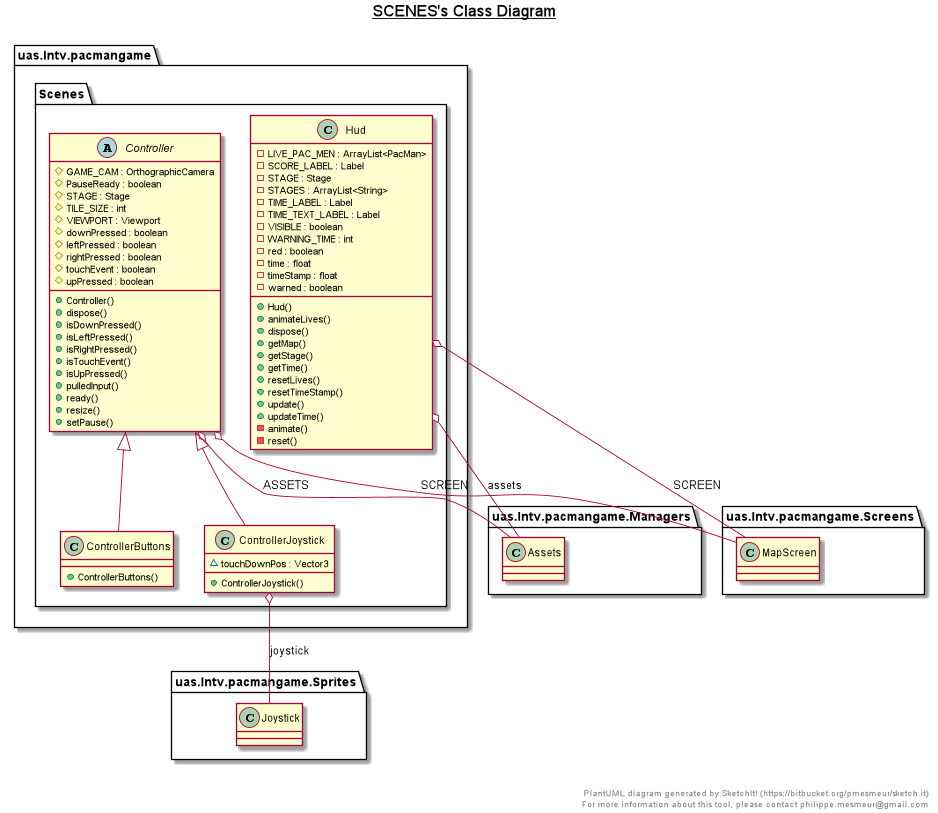

The diagram above was rendered by PlantUML. Its source (embedded in the PNG):
@startuml

title __SCENES's Class Diagram__\n

  namespace uas.lntv.pacmangame {
    namespace Scenes {
      abstract class uas.lntv.pacmangame.Scenes.Controller {
          # GAME_CAM : OrthographicCamera
          # PauseReady : boolean
          # STAGE : Stage
          # TILE_SIZE : int
          # VIEWPORT : Viewport
          # downPressed : boolean
          # leftPressed : boolean
          # rightPressed : boolean
          # touchEvent : boolean
          # upPressed : boolean
          + Controller()
          + dispose()
          + isDownPressed()
          + isLeftPressed()
          + isRightPressed()
          + isTouchEvent()
          + isUpPressed()
          + pulledInput()
          + ready()
          + resize()
          + setPause()
      }
    }
  }
  

  namespace uas.lntv.pacmangame {
    namespace Scenes {
      class uas.lntv.pacmangame.Scenes.ControllerButtons {
          + ControllerButtons()
      }
    }
  }
  

  namespace uas.lntv.pacmangame {
    namespace Scenes {
      class uas.lntv.pacmangame.Scenes.ControllerJoystick {
          ~ touchDownPos : Vector3
          + ControllerJoystick()
      }
    }
  }
  

  namespace uas.lntv.pacmangame {
    namespace Scenes {
      class uas.lntv.pacmangame.Scenes.Hud {
          - LIVE_PAC_MEN : ArrayList<PacMan>
          - SCORE_LABEL : Label
          - STAGE : Stage
          - STAGES : ArrayList<String>
          - TIME_LABEL : Label
          - TIME_TEXT_LABEL : Label
          - VISIBLE : boolean
          - WARNING_TIME : int
          - red : boolean
          - time : float
          - timeStamp : float
          - warned : boolean
          + Hud()
          + animateLives()
          + dispose()
          + getMap()
          + getStage()
          + getTime()
          + resetLives()
          + resetTimeStamp()
          + update()
          + updateTime()
          - animate()
          - reset()
      }
    }
  }
  

  uas.lntv.pacmangame.Scenes.Controller o-- uas.lntv.pacmangame.Managers.Assets : ASSETS
  uas.lntv.pacmangame.Scenes.Controller o-- uas.lntv.pacmangame.Screens.MapScreen : SCREEN
  uas.lntv.pacmangame.Scenes.ControllerButtons -up-|> uas.lntv.pacmangame.Scenes.Controller
  uas.lntv.pacmangame.Scenes.ControllerJoystick -up-|> uas.lntv.pacmangame.Scenes.Controller
  uas.lntv.pacmangame.Scenes.ControllerJoystick o-- uas.lntv.pacmangame.Sprites.Joystick : joystick
  uas.lntv.pacmangame.Scenes.Hud o-- uas.lntv.pacmangame.Screens.MapScreen : SCREEN
  uas.lntv.pacmangame.Scenes.Hud o-- uas.lntv.pacmangame.Managers.Assets : assets


right footer


PlantUML diagram generated by SketchIt! (https://bitbucket.org/pmesmeur/sketch.it)
For more information about this tool, please contact philippe.mesmeur@gmail.com
endfooter

@enduml